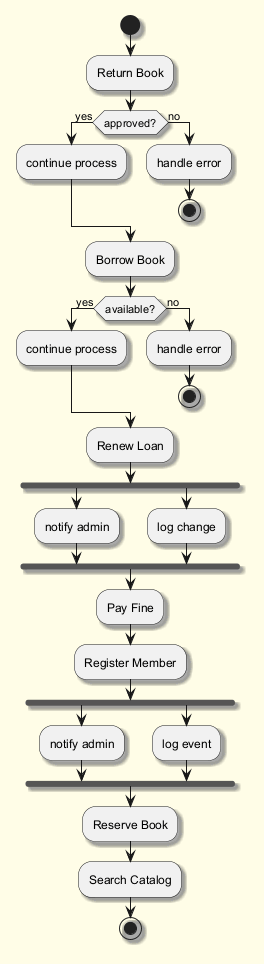

The diagram above was rendered by PlantUML. Its source (embedded in the PNG):
@startuml
skinparam backgroundColor #FFFDE7
skinparam classBackgroundColor #FFF9C4
skinparam classBorderColor #F57F17
skinparam shadowing true
start
:Return Book;
if (approved?) then (yes)
:continue process;
else (no)
:handle error;
stop
endif
:Borrow Book;
if (available?) then (yes)
:continue process;
else (no)
:handle error;
stop
endif
:Renew Loan;
fork
:notify admin;
fork again
:log change;
end fork
:Pay Fine;
:Register Member;
fork
:notify admin;
fork again
:log event;
end fork
:Reserve Book;
:Search Catalog;
stop
@enduml